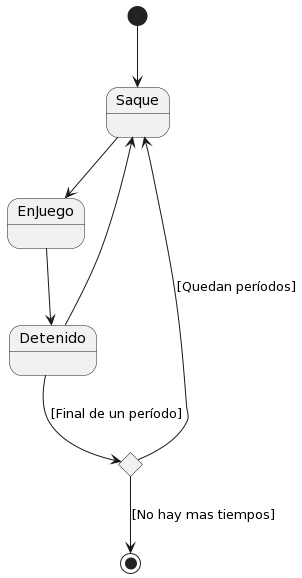

The diagram above was rendered by PlantUML. Its source (embedded in the PNG):
@startuml
state Inicio <<start>>
state Saque
state EnJuego
state Detenido
state Pausa <<choice>>
state Fin <<end>>

Inicio --> Saque
Saque --> EnJuego
EnJuego --> Detenido
Detenido --> Pausa : [Final de un período]
Detenido --> Saque


Pausa --> Fin : [No hay mas tiempos]
Pausa --> Saque : [Quedan períodos]
@enduml